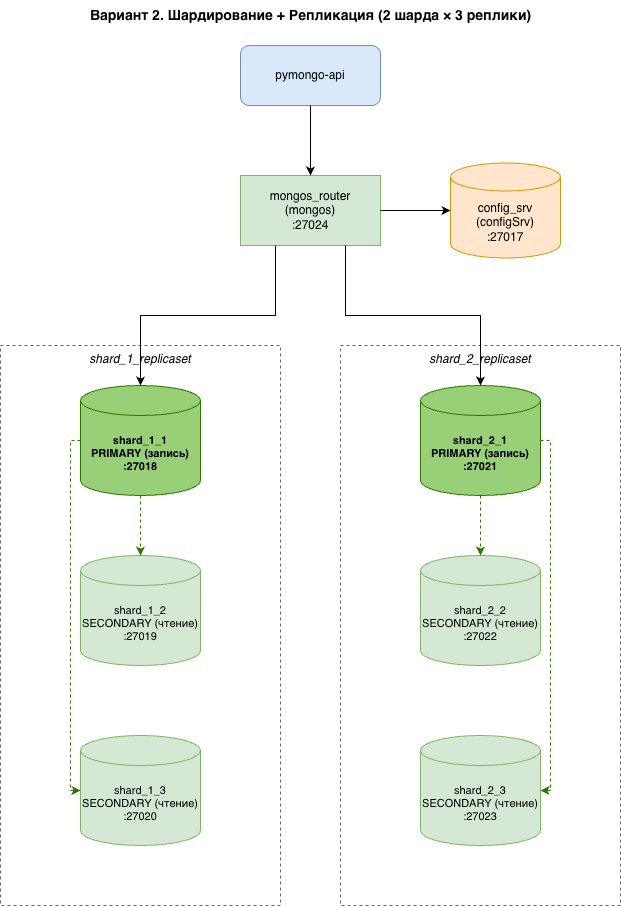

The diagram above was exported from draw.io. Its source (the exported page's mxGraphModel, read from the mxfile embedded in the PNG):
<mxGraphModel dx="1339" dy="935" grid="1" gridSize="10" guides="1" tooltips="1" connect="1" arrows="1" fold="1" page="1" pageScale="1" pageWidth="740" pageHeight="980" math="0" shadow="0">
  <root>
    <mxCell id="0" />
    <mxCell id="1" parent="0" />
    <mxCell id="title" parent="1" style="text;html=1;align=center;verticalAlign=middle;fontStyle=1;fontSize=14;" value="Вариант 2. Шардирование + Репликация (2 шарда × 3 реплики)" vertex="1">
      <mxGeometry height="30" width="500" x="120" y="15" as="geometry" />
    </mxCell>
    <mxCell id="api" parent="1" style="rounded=1;whiteSpace=wrap;html=1;fillColor=#dae8fc;strokeColor=#6c8ebf;fontSize=12;" value="pymongo-api" vertex="1">
      <mxGeometry height="60" width="140" x="300" y="60" as="geometry" />
    </mxCell>
    <mxCell id="router" parent="1" style="rounded=0;whiteSpace=wrap;html=1;fillColor=#d5e8d4;strokeColor=#82b366;fontSize=12;" value="mongos_router&#10;(mongos)&#10;:27024" vertex="1">
      <mxGeometry height="70" width="140" x="300" y="190" as="geometry" />
    </mxCell>
    <mxCell id="config" parent="1" style="shape=cylinder3;whiteSpace=wrap;html=1;boundedLbl=1;backgroundOutline=1;size=14;fillColor=#ffe6cc;strokeColor=#d79b00;fontSize=12;" value="config_srv&#10;(configSrv)&#10;:27017" vertex="1">
      <mxGeometry height="95" width="110" x="510" y="177.5" as="geometry" />
    </mxCell>
    <mxCell id="grp1" parent="1" style="rounded=0;whiteSpace=wrap;html=1;dashed=1;fillColor=none;strokeColor=#666666;verticalAlign=top;fontStyle=2;fontSize=12;" value="shard_1_replicaset" vertex="1">
      <mxGeometry height="560" width="280" x="60" y="360" as="geometry" />
    </mxCell>
    <mxCell id="s1_1" parent="1" style="shape=cylinder3;whiteSpace=wrap;html=1;boundedLbl=1;backgroundOutline=1;size=15;fillColor=#97d077;strokeColor=#2d7600;fontStyle=1;fontSize=11;" value="shard_1_1&#10;PRIMARY (запись)&#10;:27018" vertex="1">
      <mxGeometry height="110" width="120" x="140" y="400" as="geometry" />
    </mxCell>
    <mxCell id="s1_2" parent="1" style="shape=cylinder3;whiteSpace=wrap;html=1;boundedLbl=1;backgroundOutline=1;size=15;fillColor=#d5e8d4;strokeColor=#82b366;fontSize=11;" value="shard_1_2&#10;SECONDARY (чтение)&#10;:27019" vertex="1">
      <mxGeometry height="110" width="120" x="140" y="570" as="geometry" />
    </mxCell>
    <mxCell id="s1_3" parent="1" style="shape=cylinder3;whiteSpace=wrap;html=1;boundedLbl=1;backgroundOutline=1;size=15;fillColor=#d5e8d4;strokeColor=#82b366;fontSize=11;" value="shard_1_3&#10;SECONDARY (чтение)&#10;:27020" vertex="1">
      <mxGeometry height="110" width="120" x="140" y="750" as="geometry" />
    </mxCell>
    <mxCell id="grp2" parent="1" style="rounded=0;whiteSpace=wrap;html=1;dashed=1;fillColor=none;strokeColor=#666666;verticalAlign=top;fontStyle=2;fontSize=12;" value="shard_2_replicaset" vertex="1">
      <mxGeometry height="560" width="280" x="400" y="360" as="geometry" />
    </mxCell>
    <mxCell id="s2_1" parent="1" style="shape=cylinder3;whiteSpace=wrap;html=1;boundedLbl=1;backgroundOutline=1;size=15;fillColor=#97d077;strokeColor=#2d7600;fontStyle=1;fontSize=11;" value="shard_2_1&#10;PRIMARY (запись)&#10;:27021" vertex="1">
      <mxGeometry height="110" width="120" x="480" y="400" as="geometry" />
    </mxCell>
    <mxCell id="s2_2" parent="1" style="shape=cylinder3;whiteSpace=wrap;html=1;boundedLbl=1;backgroundOutline=1;size=15;fillColor=#d5e8d4;strokeColor=#82b366;fontSize=11;" value="shard_2_2&#10;SECONDARY (чтение)&#10;:27022" vertex="1">
      <mxGeometry height="110" width="120" x="480" y="570" as="geometry" />
    </mxCell>
    <mxCell id="s2_3" parent="1" style="shape=cylinder3;whiteSpace=wrap;html=1;boundedLbl=1;backgroundOutline=1;size=15;fillColor=#d5e8d4;strokeColor=#82b366;fontSize=11;" value="shard_2_3&#10;SECONDARY (чтение)&#10;:27023" vertex="1">
      <mxGeometry height="110" width="120" x="480" y="750" as="geometry" />
    </mxCell>
    <mxCell id="e_api_router" edge="1" parent="1" source="api" style="edgeStyle=orthogonalEdgeStyle;rounded=0;html=1;exitX=0.5;exitY=1;exitDx=0;exitDy=0;entryX=0.5;entryY=0;entryDx=0;entryDy=0;" target="router">
      <mxGeometry relative="1" as="geometry" />
    </mxCell>
    <mxCell id="e_router_config" edge="1" parent="1" source="router" style="edgeStyle=orthogonalEdgeStyle;rounded=0;html=1;exitX=1;exitY=0.5;exitDx=0;exitDy=0;entryX=0;entryY=0.5;entryDx=0;entryDy=0;" target="config">
      <mxGeometry relative="1" as="geometry" />
    </mxCell>
    <mxCell id="e_router_s1" edge="1" parent="1" source="router" style="edgeStyle=orthogonalEdgeStyle;rounded=0;html=1;exitX=0.25;exitY=1;exitDx=0;exitDy=0;entryX=0.5;entryY=0;entryDx=0;entryDy=0;" target="s1_1">
      <mxGeometry relative="1" as="geometry" />
    </mxCell>
    <mxCell id="e_router_s2" edge="1" parent="1" source="router" style="edgeStyle=orthogonalEdgeStyle;rounded=0;html=1;exitX=0.75;exitY=1;exitDx=0;exitDy=0;entryX=0.5;entryY=0;entryDx=0;entryDy=0;" target="s2_1">
      <mxGeometry relative="1" as="geometry" />
    </mxCell>
    <mxCell id="e_repl1_2" edge="1" parent="1" source="s1_1" style="edgeStyle=orthogonalEdgeStyle;rounded=0;html=1;dashed=1;strokeColor=#2d7600;exitX=0.5;exitY=1;exitDx=0;exitDy=0;entryX=0.5;entryY=0;entryDx=0;entryDy=0;" target="s1_2">
      <mxGeometry relative="1" as="geometry" />
    </mxCell>
    <mxCell id="e_repl1_3" edge="1" parent="1" source="s1_1" style="edgeStyle=orthogonalEdgeStyle;rounded=0;html=1;dashed=1;strokeColor=#2d7600;exitX=0;exitY=0.5;exitDx=0;exitDy=0;entryX=0;entryY=0.5;entryDx=0;entryDy=0;" target="s1_3">
      <mxGeometry relative="1" as="geometry" />
    </mxCell>
    <mxCell id="e_repl2_2" edge="1" parent="1" source="s2_1" style="edgeStyle=orthogonalEdgeStyle;rounded=0;html=1;dashed=1;strokeColor=#2d7600;exitX=0.5;exitY=1;exitDx=0;exitDy=0;entryX=0.5;entryY=0;entryDx=0;entryDy=0;" target="s2_2">
      <mxGeometry relative="1" as="geometry" />
    </mxCell>
    <mxCell id="e_repl2_3" edge="1" parent="1" source="s2_1" style="edgeStyle=orthogonalEdgeStyle;rounded=0;html=1;dashed=1;strokeColor=#2d7600;exitX=1;exitY=0.5;exitDx=0;exitDy=0;entryX=1;entryY=0.5;entryDx=0;entryDy=0;" target="s2_3">
      <mxGeometry relative="1" as="geometry" />
    </mxCell>
  </root>
</mxGraphModel>